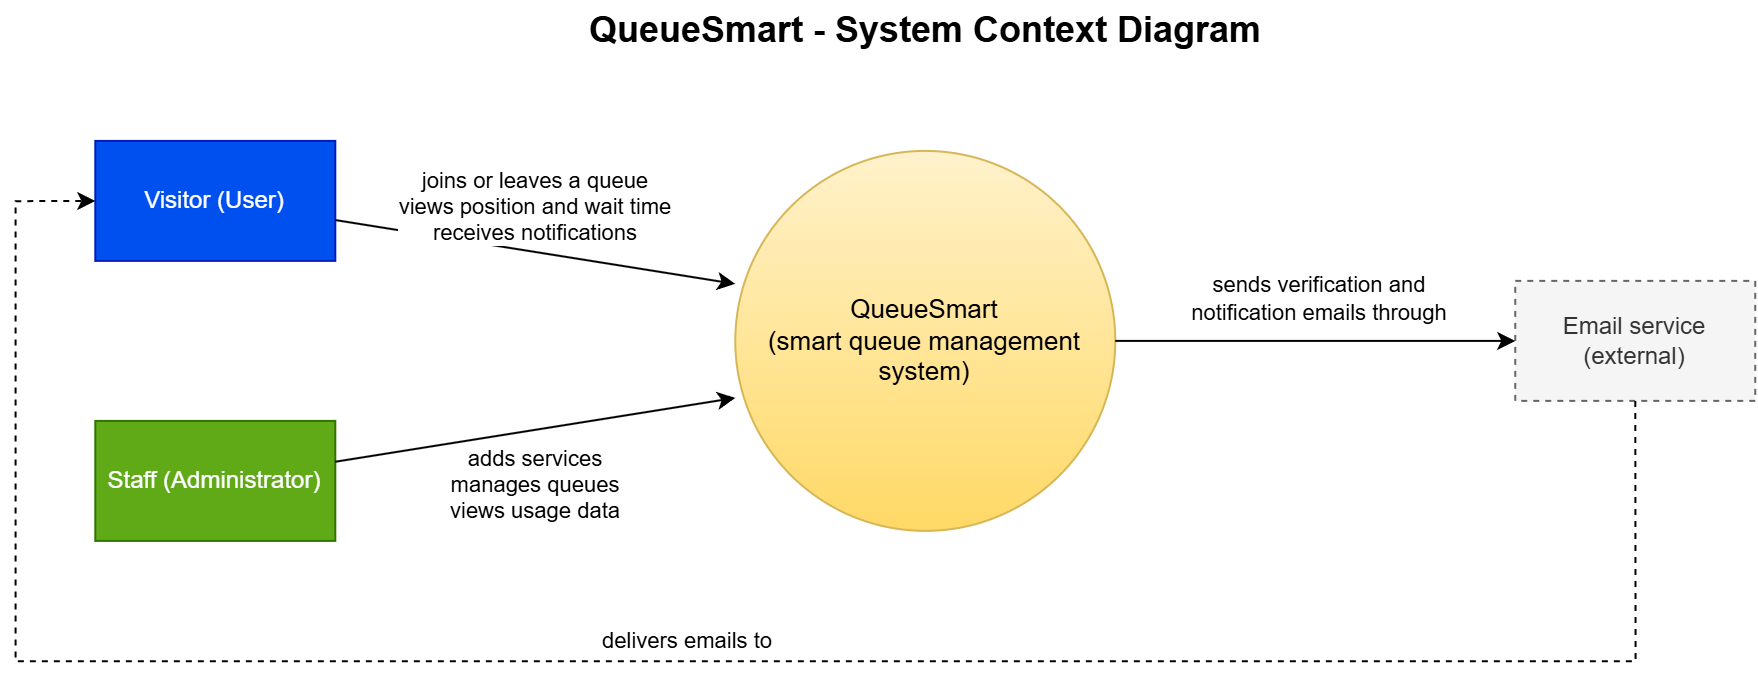

The diagram above was exported from draw.io. Its source (the exported page's mxGraphModel, read from the mxfile embedded in the PNG):
<mxGraphModel dx="2183" dy="1149" grid="1" gridSize="10" guides="1" tooltips="1" connect="1" arrows="1" fold="1" page="1" pageScale="1" pageWidth="850" pageHeight="1100" math="0" shadow="0">
  <root>
    <mxCell id="0" />
    <mxCell id="1" parent="0" />
    <mxCell id="title" parent="1" style="text;html=1;align=center;verticalAlign=middle;fontSize=18;fontStyle=1;strokeColor=none;fillColor=none;" value="QueueSmart - System Context Diagram" vertex="1">
      <mxGeometry height="30" width="380" x="305" y="490" as="geometry" />
    </mxCell>
    <mxCell id="user" parent="1" style="rounded=0;whiteSpace=wrap;html=1;fillColor=#0050ef;fontColor=#ffffff;strokeColor=#001DBC;" value="Visitor (User)" vertex="1">
      <mxGeometry height="60" width="120" x="80" y="560" as="geometry" />
    </mxCell>
    <mxCell id="admin" parent="1" style="rounded=0;whiteSpace=wrap;html=1;fillColor=#60a917;fontColor=#ffffff;strokeColor=#2D7600;" value="Staff (Administrator)" vertex="1">
      <mxGeometry height="60" width="120" x="80" y="700" as="geometry" />
    </mxCell>
    <mxCell id="system" parent="1" style="ellipse;whiteSpace=wrap;html=1;aspect=fixed;fillColor=#fff2cc;gradientColor=#ffd966;strokeColor=#d6b656;fontColor=#000000;fontSize=13;" value="QueueSmart&lt;br&gt;(smart queue management system)" vertex="1">
      <mxGeometry height="190" width="190" x="400" y="565" as="geometry" />
    </mxCell>
    <mxCell id="email" parent="1" style="rounded=0;whiteSpace=wrap;html=1;dashed=1;fillColor=#f5f5f5;strokeColor=#666666;fontColor=#333333;" value="Email service&lt;br&gt;(external)" vertex="1">
      <mxGeometry height="60" width="120" x="790" y="630" as="geometry" />
    </mxCell>
    <mxCell id="e-user" edge="1" parent="1" source="user" style="endArrow=classic;html=1;rounded=0;strokeColor=#000000;fontColor=#000000;entryX=0;entryY=0.35;entryDx=0;entryDy=0;entryPerimeter=0;" target="system" value="">
      <mxGeometry relative="1" as="geometry" />
    </mxCell>
    <mxCell id="e-user-l" connectable="0" parent="e-user" style="edgeLabel;resizable=0;html=1;align=center;verticalAlign=middle;fontColor=#000000;labelBackgroundColor=#ffffff;" value="joins or leaves a queue&lt;br&gt;views position and wait time&lt;br&gt;receives notifications" vertex="1">
      <mxGeometry relative="1" as="geometry">
        <mxPoint y="-24" as="offset" />
      </mxGeometry>
    </mxCell>
    <mxCell id="e-admin" edge="1" parent="1" source="admin" style="endArrow=classic;html=1;rounded=0;strokeColor=#000000;fontColor=#000000;entryX=0;entryY=0.65;entryDx=0;entryDy=0;entryPerimeter=0;" target="system" value="">
      <mxGeometry relative="1" as="geometry" />
    </mxCell>
    <mxCell id="e-admin-l" connectable="0" parent="e-admin" style="edgeLabel;resizable=0;html=1;align=center;verticalAlign=middle;fontColor=#000000;labelBackgroundColor=#ffffff;" value="adds services&lt;br&gt;manages queues&lt;br&gt;views usage data" vertex="1">
      <mxGeometry relative="1" as="geometry">
        <mxPoint y="26" as="offset" />
      </mxGeometry>
    </mxCell>
    <mxCell id="e-email" edge="1" parent="1" source="system" style="endArrow=classic;html=1;rounded=0;strokeColor=#000000;fontColor=#000000;entryX=0;entryY=0.5;entryDx=0;entryDy=0;" target="email" value="">
      <mxGeometry relative="1" as="geometry" />
    </mxCell>
    <mxCell id="e-email-l" connectable="0" parent="e-email" style="edgeLabel;resizable=0;html=1;align=center;verticalAlign=middle;fontColor=#000000;labelBackgroundColor=#ffffff;" value="sends verification and&lt;br&gt;notification emails through" vertex="1">
      <mxGeometry relative="1" as="geometry">
        <mxPoint y="-22" as="offset" />
      </mxGeometry>
    </mxCell>
    <mxCell id="e-deliver" edge="1" parent="1" source="email" style="endArrow=classic;html=1;rounded=0;dashed=1;strokeColor=#000000;fontColor=#000000;edgeStyle=orthogonalEdgeStyle;exitX=0.5;exitY=1;exitDx=0;exitDy=0;entryX=0;entryY=0.5;entryDx=0;entryDy=0;" target="user" value="">
      <mxGeometry relative="1" as="geometry">
        <Array as="points">
          <mxPoint x="850" y="820" />
          <mxPoint x="40" y="820" />
          <mxPoint x="40" y="590" />
        </Array>
      </mxGeometry>
    </mxCell>
    <mxCell id="e-deliver-l" connectable="0" parent="e-deliver" style="edgeLabel;resizable=0;html=1;align=center;verticalAlign=middle;fontColor=#000000;labelBackgroundColor=#ffffff;" value="delivers emails to" vertex="1">
      <mxGeometry relative="1" as="geometry">
        <mxPoint y="-12" as="offset" />
      </mxGeometry>
    </mxCell>
  </root>
</mxGraphModel>